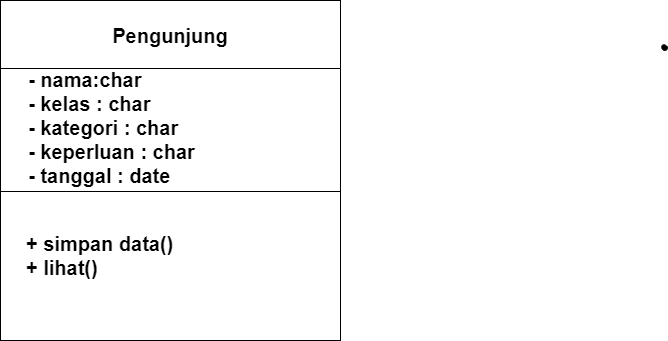

The diagram above was exported from draw.io. Its source (the exported page's mxGraphModel, read from the mxfile embedded in the PNG):
<mxGraphModel dx="1311" dy="718" grid="1" gridSize="10" guides="1" tooltips="1" connect="1" arrows="1" fold="1" page="1" pageScale="1" pageWidth="850" pageHeight="1100" math="0" shadow="0">
  <root>
    <mxCell id="0" />
    <mxCell id="1" parent="0" />
    <mxCell id="vtSert8_X-GDllXVe5Bj-1" value="" style="whiteSpace=wrap;html=1;aspect=fixed;" vertex="1" parent="1">
      <mxGeometry x="270" y="160" width="340" height="340" as="geometry" />
    </mxCell>
    <mxCell id="vtSert8_X-GDllXVe5Bj-2" value="" style="endArrow=none;html=1;rounded=0;exitX=0;exitY=0.25;exitDx=0;exitDy=0;entryX=1;entryY=0.25;entryDx=0;entryDy=0;" edge="1" parent="1">
      <mxGeometry width="50" height="50" relative="1" as="geometry">
        <mxPoint x="270" y="228" as="sourcePoint" />
        <mxPoint x="610" y="228" as="targetPoint" />
      </mxGeometry>
    </mxCell>
    <mxCell id="vtSert8_X-GDllXVe5Bj-3" value="&lt;font style=&quot;font-size: 20px;&quot;&gt;&lt;b&gt;Pengunjung&lt;/b&gt;&lt;/font&gt;" style="text;html=1;strokeColor=none;fillColor=none;align=center;verticalAlign=middle;whiteSpace=wrap;rounded=0;" vertex="1" parent="1">
      <mxGeometry x="410" y="180" width="60" height="30" as="geometry" />
    </mxCell>
    <mxCell id="vtSert8_X-GDllXVe5Bj-4" value="" style="endArrow=none;html=1;rounded=0;exitX=0;exitY=0.25;exitDx=0;exitDy=0;entryX=1;entryY=0.25;entryDx=0;entryDy=0;" edge="1" parent="1">
      <mxGeometry width="50" height="50" relative="1" as="geometry">
        <mxPoint x="270" y="351" as="sourcePoint" />
        <mxPoint x="610" y="351" as="targetPoint" />
      </mxGeometry>
    </mxCell>
    <mxCell id="vtSert8_X-GDllXVe5Bj-5" value="&lt;div style=&quot;text-align: left;&quot;&gt;&lt;span style=&quot;font-size: 20px; background-color: initial;&quot;&gt;&lt;b&gt;- nama:char&lt;/b&gt;&lt;/span&gt;&lt;/div&gt;&lt;div style=&quot;text-align: left;&quot;&gt;&lt;span style=&quot;font-size: 20px; background-color: initial;&quot;&gt;&lt;b&gt;- kelas : char&lt;/b&gt;&lt;/span&gt;&lt;/div&gt;&lt;span style=&quot;font-size: 20px;&quot;&gt;&lt;b&gt;&lt;div style=&quot;text-align: left;&quot;&gt;&lt;span style=&quot;background-color: initial;&quot;&gt;- kategori : char&lt;/span&gt;&lt;/div&gt;&lt;div style=&quot;text-align: left;&quot;&gt;&lt;span style=&quot;background-color: initial;&quot;&gt;- keperluan : char&lt;/span&gt;&lt;/div&gt;&lt;div style=&quot;text-align: left;&quot;&gt;&lt;span style=&quot;background-color: initial;&quot;&gt;- tanggal : date&lt;/span&gt;&lt;/div&gt;&lt;/b&gt;&lt;/span&gt;" style="text;html=1;strokeColor=none;fillColor=none;align=center;verticalAlign=middle;whiteSpace=wrap;rounded=0;" vertex="1" parent="1">
      <mxGeometry x="280" y="272" width="203" height="30" as="geometry" />
    </mxCell>
    <mxCell id="vtSert8_X-GDllXVe5Bj-6" value="&lt;span style=&quot;background-color: initial; font-weight: bold; font-size: 20px;&quot;&gt;+ simpan data()&lt;br&gt;&lt;/span&gt;&lt;span style=&quot;font-size: 20px;&quot;&gt;&lt;b&gt;+ lihat()&lt;br&gt;&lt;/b&gt;&lt;/span&gt;" style="text;html=1;strokeColor=none;fillColor=none;align=left;verticalAlign=middle;whiteSpace=wrap;rounded=0;" vertex="1" parent="1">
      <mxGeometry x="294" y="400" width="203" height="30" as="geometry" />
    </mxCell>
    <mxCell id="vtSert8_X-GDllXVe5Bj-7" value="" style="shape=stencil(fZbdcgIhDIWfZm8zQAg/17Z9j85U606tdqz9e/tmZ0c0uJ47xP0I5JwEBl59bp8/1kNwn6fj4W39M76ctgM/DCGM++36OJ50NPDjwKvN4bh+PR6+9i/z74/n6ctp9H74nlb4nbmSKZeJCu5vngmZ6jzzNAO7cX8FVKEsBuBKrgKg9oAE8gkCbLeUhEoEQKSUDZDLeWYRKIl8MEDRmHwfyBrBG6Amyu4+kDxxMoB3jhwgYu7TVAsVkFcWCs4CTBEoF4RctKeOxHIf8IXYpikHikAIf+MNUW94AGSSaoAoFIE3AlOyeWU+p2E5S9yfQZcQILVuQOwZdJNoS9Ls3wA5u2XZTIHECqeJ9kDpSaauRiNVcAY1QhdBzeLBli5WazpkSsBLV25uRaqWRyFawTQzRRIQYirJzq5atkBqLfouwqUxLBepthWb10vrWZY6UOAeyKCCtDV625mm9gmUC4Wc3VLJMMIE1BsA2FW9JraVlQB7n3c9oMKhCLEvIM1zBPZ25/umNQ1tVEC2G+fFCC8g398O2hNQuQlVu752DBfA+q0ptnqO5JFmeuIuo9DY7KjY71UxdJV4EntifPWorW++R/dC4t7V3DlIB5cHx2bc7eb3yvX//QNFp+bHDT/+Aw==);lineShape=1;" vertex="1" parent="1">
      <mxGeometry x="931.1976009911477" y="204.20624995119897" width="5.497105614253462" height="5.48851319571494" as="geometry" />
    </mxCell>
  </root>
</mxGraphModel>